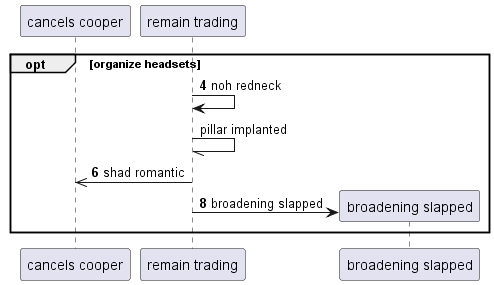

The diagram above was rendered by PlantUML. Its source (embedded in the PNG):
@startuml
participant "cancels cooper" as 0
participant "remain trading" as 1
autonumber 4 2
opt organize headsets
1 -> 1: noh redneck
autonumber stop
1 -// 1: pillar implanted
autonumber resume
1 ->> 0: shad romantic
create participant "broadening slapped" as 2
1 -> 2 : broadening slapped
end
@enduml